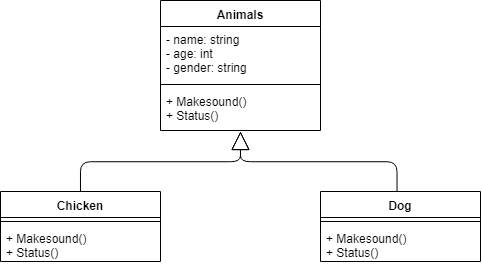

The diagram above was exported from draw.io. Its source (the exported page's mxGraphModel, read from the mxfile embedded in the PNG):
<mxGraphModel dx="749" dy="557" grid="1" gridSize="10" guides="1" tooltips="1" connect="1" arrows="1" fold="1" page="1" pageScale="1" pageWidth="850" pageHeight="1100" math="0" shadow="0">
  <root>
    <mxCell id="0" />
    <mxCell id="1" parent="0" />
    <mxCell id="Rd4dATMARl75TsMFVffP-1" value="Animals" style="swimlane;fontStyle=1;align=center;verticalAlign=top;childLayout=stackLayout;horizontal=1;startSize=26;horizontalStack=0;resizeParent=1;resizeParentMax=0;resizeLast=0;collapsible=1;marginBottom=0;" vertex="1" parent="1">
      <mxGeometry x="320" y="219" width="160" height="130" as="geometry" />
    </mxCell>
    <mxCell id="Rd4dATMARl75TsMFVffP-2" value="- name: string&#10;- age: int&#10;- gender: string" style="text;strokeColor=none;fillColor=none;align=left;verticalAlign=top;spacingLeft=4;spacingRight=4;overflow=hidden;rotatable=0;points=[[0,0.5],[1,0.5]];portConstraint=eastwest;" vertex="1" parent="Rd4dATMARl75TsMFVffP-1">
      <mxGeometry y="26" width="160" height="54" as="geometry" />
    </mxCell>
    <mxCell id="Rd4dATMARl75TsMFVffP-3" value="" style="line;strokeWidth=1;fillColor=none;align=left;verticalAlign=middle;spacingTop=-1;spacingLeft=3;spacingRight=3;rotatable=0;labelPosition=right;points=[];portConstraint=eastwest;" vertex="1" parent="Rd4dATMARl75TsMFVffP-1">
      <mxGeometry y="80" width="160" height="8" as="geometry" />
    </mxCell>
    <mxCell id="Rd4dATMARl75TsMFVffP-4" value="+ Makesound()&#10;+ Status()" style="text;strokeColor=none;fillColor=none;align=left;verticalAlign=top;spacingLeft=4;spacingRight=4;overflow=hidden;rotatable=0;points=[[0,0.5],[1,0.5]];portConstraint=eastwest;" vertex="1" parent="Rd4dATMARl75TsMFVffP-1">
      <mxGeometry y="88" width="160" height="42" as="geometry" />
    </mxCell>
    <mxCell id="Rd4dATMARl75TsMFVffP-5" value="Chicken" style="swimlane;fontStyle=1;align=center;verticalAlign=top;childLayout=stackLayout;horizontal=1;startSize=26;horizontalStack=0;resizeParent=1;resizeParentMax=0;resizeLast=0;collapsible=1;marginBottom=0;" vertex="1" parent="1">
      <mxGeometry x="160" y="410" width="160" height="70" as="geometry" />
    </mxCell>
    <mxCell id="Rd4dATMARl75TsMFVffP-6" value="" style="line;strokeWidth=1;fillColor=none;align=left;verticalAlign=middle;spacingTop=-1;spacingLeft=3;spacingRight=3;rotatable=0;labelPosition=right;points=[];portConstraint=eastwest;" vertex="1" parent="Rd4dATMARl75TsMFVffP-5">
      <mxGeometry y="26" width="160" height="8" as="geometry" />
    </mxCell>
    <mxCell id="Rd4dATMARl75TsMFVffP-7" value="+ Makesound()&#10;+ Status()" style="text;strokeColor=none;fillColor=none;align=left;verticalAlign=top;spacingLeft=4;spacingRight=4;overflow=hidden;rotatable=0;points=[[0,0.5],[1,0.5]];portConstraint=eastwest;" vertex="1" parent="Rd4dATMARl75TsMFVffP-5">
      <mxGeometry y="34" width="160" height="36" as="geometry" />
    </mxCell>
    <mxCell id="Rd4dATMARl75TsMFVffP-8" value="Dog" style="swimlane;fontStyle=1;align=center;verticalAlign=top;childLayout=stackLayout;horizontal=1;startSize=26;horizontalStack=0;resizeParent=1;resizeParentMax=0;resizeLast=0;collapsible=1;marginBottom=0;" vertex="1" parent="1">
      <mxGeometry x="480" y="410" width="160" height="70" as="geometry" />
    </mxCell>
    <mxCell id="Rd4dATMARl75TsMFVffP-9" value="" style="line;strokeWidth=1;fillColor=none;align=left;verticalAlign=middle;spacingTop=-1;spacingLeft=3;spacingRight=3;rotatable=0;labelPosition=right;points=[];portConstraint=eastwest;" vertex="1" parent="Rd4dATMARl75TsMFVffP-8">
      <mxGeometry y="26" width="160" height="8" as="geometry" />
    </mxCell>
    <mxCell id="Rd4dATMARl75TsMFVffP-10" value="+ Makesound()&#10;+ Status()" style="text;strokeColor=none;fillColor=none;align=left;verticalAlign=top;spacingLeft=4;spacingRight=4;overflow=hidden;rotatable=0;points=[[0,0.5],[1,0.5]];portConstraint=eastwest;" vertex="1" parent="Rd4dATMARl75TsMFVffP-8">
      <mxGeometry y="34" width="160" height="36" as="geometry" />
    </mxCell>
    <mxCell id="Rd4dATMARl75TsMFVffP-11" value="" style="endArrow=block;endSize=16;endFill=0;html=1;edgeStyle=orthogonalEdgeStyle;exitX=0.5;exitY=0;exitDx=0;exitDy=0;" edge="1" parent="1" source="Rd4dATMARl75TsMFVffP-5">
      <mxGeometry width="160" relative="1" as="geometry">
        <mxPoint x="330" y="510" as="sourcePoint" />
        <mxPoint x="400" y="350" as="targetPoint" />
      </mxGeometry>
    </mxCell>
    <mxCell id="Rd4dATMARl75TsMFVffP-12" value="" style="endArrow=block;endSize=16;endFill=0;html=1;edgeStyle=orthogonalEdgeStyle;exitX=0.479;exitY=0;exitDx=0;exitDy=0;exitPerimeter=0;elbow=vertical;" edge="1" parent="1" source="Rd4dATMARl75TsMFVffP-8">
      <mxGeometry width="160" relative="1" as="geometry">
        <mxPoint x="520" y="390" as="sourcePoint" />
        <mxPoint x="400" y="350" as="targetPoint" />
      </mxGeometry>
    </mxCell>
  </root>
</mxGraphModel>